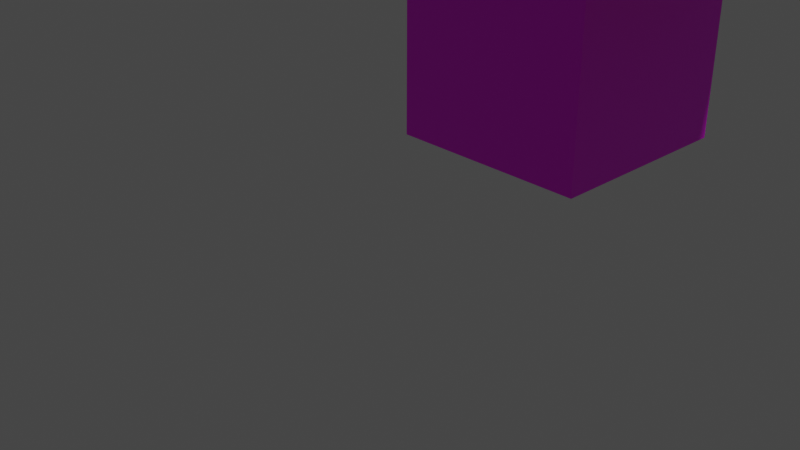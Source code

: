 # Source: cube.blend  (saved by Blender 3.4.6; exported with 4.5.12 LTS)
import bpy
from mathutils import Matrix  # noqa: F401  (used for matrix-valued properties, if any)

bpy.ops.wm.read_factory_settings(use_empty=True)
scene = bpy.context.scene
scene.name = 'Scene'

# ---- collections
col_collection = bpy.data.collections.new('Collection'); scene.collection.children.link(col_collection)

# ---- images (referenced by path relative to the original .blend; pixels are not part of the script)
import os
ASSET_DIR = os.environ.get("B2B_ASSET_DIR", "")  # directory of the original .blend (textures are referenced by path, not embedded)
HERE = os.path.dirname(os.path.abspath(__file__))  # packed textures are extracted next to this script under _unpacked/

def load_image(name, relpath, width, height, colorspace="sRGB"):
    """Load a texture the original file referenced (path relative to the .blend, or extracted next to this script)."""
    p = next((c for c in (os.path.join(HERE, relpath), os.path.join(ASSET_DIR, relpath)) if relpath and os.path.exists(c)), "")
    if p:
        img = bpy.data.images.load(p, check_existing=True)
        img.name = name
    else:  # same state as the original file: an image datablock whose file is absent (Cycles renders it pink)
        img = bpy.data.images.new(name, width, height)
        img.source = "FILE"
        img.filepath = "//" + (relpath or name)
    img.colorspace_settings.name = colorspace
    return img
img_background_png = load_image('background.png', 'background.png', 1024, 1024, 'sRGB')

# ---- materials (node trees are filled in below, after node groups)
mat_material = bpy.data.materials.new('Material')
mat_material.alpha_threshold = 0.0
mat_material.use_transparent_shadow = False
mat_material.line_color = (0.0, 0.0, 0.0, 1.0)
mat_material_002 = bpy.data.materials.new('Material.002')
mat_material_002.use_transparent_shadow = False
mat_material_003 = bpy.data.materials.new('Material.003')
mat_material_003.use_transparent_shadow = False

# ---- material node trees
mat_material.use_nodes = True; mat_material.node_tree.nodes.clear()
_N = mat_material.node_tree.nodes; _L = mat_material.node_tree.links
n0 = _N.new('ShaderNodeOutputMaterial'); n0.name = 'Material Output'; n0.location = (300, 300)
n1 = _N.new('ShaderNodeBsdfPrincipled'); n1.name = 'Principled BSDF'; n1.location = (10, 300)
n1.distribution = 'GGX'
n1.subsurface_method = 'BURLEY'
n1.inputs[2].default_value = 0.4
n1.inputs[3].default_value = 1.45
n1.inputs[27].default_value = (0.0, 0.0, 0.0, 1.0)
n1.inputs[28].default_value = 1.0
n2 = _N.new('ShaderNodeTexImage'); n2.name = 'Image Texture'; n2.location = (-372, 273)
n2.image = img_background_png
_L.new(n1.outputs[0], n0.inputs[0])
_L.new(n2.outputs[0], n1.inputs[0])
n0.is_active_output = True
mat_material_002.use_nodes = True; mat_material_002.node_tree.nodes.clear()
_N = mat_material_002.node_tree.nodes; _L = mat_material_002.node_tree.links
n0 = _N.new('ShaderNodeOutputMaterial'); n0.name = 'Material Output'; n0.location = (300, 300)
n1 = _N.new('ShaderNodeBsdfPrincipled'); n1.name = 'Principled BSDF'; n1.location = (10, 300)
n1.distribution = 'GGX'
n1.subsurface_method = 'RANDOM_WALK_SKIN'
n1.inputs[0].default_value = (0.8, 0.2856, 0.0, 1.0)
n1.inputs[3].default_value = 1.45
n1.inputs[27].default_value = (0.0, 0.0, 0.0, 1.0)
n1.inputs[28].default_value = 1.0
_L.new(n1.outputs[0], n0.inputs[0])
n0.is_active_output = True
mat_material_003.use_nodes = True; mat_material_003.node_tree.nodes.clear()
_N = mat_material_003.node_tree.nodes; _L = mat_material_003.node_tree.links
n0 = _N.new('ShaderNodeBsdfPrincipled'); n0.name = 'Principled BSDF'; n0.location = (10, 300)
n0.distribution = 'GGX'
n0.subsurface_method = 'RANDOM_WALK_SKIN'
n0.inputs[0].default_value = (0.0, 0.008924, 0.8, 1.0)
n0.inputs[3].default_value = 1.45
n0.inputs[27].default_value = (0.0, 0.0, 0.0, 1.0)
n0.inputs[28].default_value = 1.0
n1 = _N.new('ShaderNodeOutputMaterial'); n1.name = 'Material Output'; n1.location = (300, 300)
_L.new(n0.outputs[0], n1.inputs[0])
n1.is_active_output = True

# ---- world
world_world = bpy.data.worlds.new('World'); scene.world = world_world
world_world.use_nodes = True; world_world.node_tree.nodes.clear()
_N = world_world.node_tree.nodes; _L = world_world.node_tree.links
n0 = _N.new('ShaderNodeOutputWorld'); n0.name = 'World Output'; n0.location = (300, 300)
n1 = _N.new('ShaderNodeBackground'); n1.name = 'Background'; n1.location = (10, 300)
n1.inputs[0].default_value = (0.05088, 0.05088, 0.05088, 1.0)
_L.new(n1.outputs[0], n0.inputs[0])
n0.is_active_output = True
world_world.color = (0.05088, 0.05088, 0.05088)
world_world.use_sun_shadow = False
world_world.sun_shadow_jitter_overblur = 0.0

# ---- cameras
cam_camera = bpy.data.cameras.new('Camera')
cam_camera.clip_end = 100.0
cam_camera.ortho_scale = 7.314

# ---- lights
light_light = bpy.data.lights.new('Light', 'POINT')
light_light.transmission_factor = 0.0
light_light.energy = 1000.0
light_light.shadow_soft_size = 0.1
light_light.shadow_maximum_resolution = 0.006
light_light.use_absolute_resolution = True

# ---- meshes
me_cube = bpy.data.meshes.new('Cube')
me_cube.from_pydata([(1.0, 1.0, 1.0), (1.0, 1.0, -1.0), (1.0, -1.0, 1.0), (1.0, -1.0, -1.0), (-1.0, 1.0, 1.0), (-1.0, 1.0, -1.0), (-1.0, -1.0, 1.0), (-1.0, -1.0, -1.0)], [], [(0, 4, 6, 2), (3, 2, 6, 7), (7, 6, 4, 5), (5, 1, 3, 7), (1, 0, 2, 3), (5, 4, 0, 1)])
_uv = me_cube.uv_layers.new(name='UVMap')
_uv.uv.foreach_set('vector', [0.0001998, 0.0001998, 0.3331, 0.0001998, 0.3331, 0.3331, 0.0001998, 0.3331, 0.3331, 0.9998, 0.0001998, 0.9998, 0.0001998, 0.6669, 0.3331, 0.6669, 0.6665, 0.0001998, 0.6665, 0.3331, 0.3335, 0.3331, 0.3335, 0.0001998, 0.3335, 0.3335, 0.6665, 0.3335, 0.6665, 0.6665, 0.3335, 0.6665, 0.9998, 0.3331, 0.6669, 0.3331, 0.6669, 0.0001998, 0.9998, 0.0001998, 0.3331, 0.3335, 0.3331, 0.6665, 0.0001998, 0.6665, 0.0001998, 0.3335])
me_cube.materials.append(mat_material)
me_cube.materials.append(mat_material_002)
me_cube.materials.append(mat_material_003)
me_cube.use_remesh_preserve_volume = False
me_cube.use_remesh_preserve_attributes = False
me_cube.use_mirror_vertex_groups = False
me_cube.update()
me_cube_001 = bpy.data.meshes.new('Cube.001')
me_cube_001.from_pydata([(1.379, 0.7616, 1.645), (1.379, 0.7616, 3.645), (1.575, 0.7424, 1.645), (1.575, 0.7424, 3.645), (1.762, 0.6854, 1.645), (1.762, 0.6854, 3.645), (1.935, 0.593, 1.645), (1.935, 0.593, 3.645), (2.087, 0.4687, 1.645), (2.087, 0.4687, 3.645), (2.211, 0.3171, 1.645), (2.211, 0.3171, 3.645), (2.303, 0.1443, 1.645), (2.303, 0.1443, 3.645), (2.36, -0.04334, 1.645), (2.36, -0.04334, 3.645), (2.379, -0.2384, 1.645), (2.379, -0.2384, 3.645), (2.36, -0.4335, 1.645), (2.36, -0.4335, 3.645), (2.303, -0.6211, 1.645), (2.303, -0.6211, 3.645), (2.211, -0.794, 1.645), (2.211, -0.794, 3.645), (2.087, -0.9455, 1.645), (2.087, -0.9455, 3.645), (1.935, -1.07, 1.645), (1.935, -1.07, 3.645), (1.762, -1.162, 1.645), (1.762, -1.162, 3.645), (1.575, -1.219, 1.645), (1.575, -1.219, 3.645), (1.379, -1.238, 1.645), (1.379, -1.238, 3.645), (1.184, -1.219, 1.645), (1.184, -1.219, 3.645), (0.9968, -1.162, 1.645), (0.9968, -1.162, 3.645), (0.8239, -1.07, 1.645), (0.8239, -1.07, 3.645), (0.6724, -0.9455, 1.645), (0.6724, -0.9455, 3.645), (0.548, -0.794, 1.645), (0.548, -0.794, 3.645), (0.4556, -0.6211, 1.645), (0.4556, -0.6211, 3.645), (0.3987, -0.4335, 1.645), (0.3987, -0.4335, 3.645), (0.3795, -0.2384, 1.645), (0.3795, -0.2384, 3.645), (0.3987, -0.04334, 1.645), (0.3987, -0.04334, 3.645), (0.4556, 0.1443, 1.645), (0.4556, 0.1443, 3.645), (0.548, 0.3171, 1.645), (0.548, 0.3171, 3.645), (0.6724, 0.4687, 1.645), (0.6724, 0.4687, 3.645), (0.8239, 0.593, 1.645), (0.8239, 0.593, 3.645), (0.9968, 0.6854, 1.645), (0.9968, 0.6854, 3.645), (1.184, 0.7424, 1.645), (1.184, 0.7424, 3.645)], [], [(0, 1, 3, 2), (2, 3, 5, 4), (4, 5, 7, 6), (6, 7, 9, 8), (8, 9, 11, 10), (10, 11, 13, 12), (12, 13, 15, 14), (14, 15, 17, 16), (16, 17, 19, 18), (18, 19, 21, 20), (20, 21, 23, 22), (22, 23, 25, 24), (24, 25, 27, 26), (26, 27, 29, 28), (28, 29, 31, 30), (30, 31, 33, 32), (32, 33, 35, 34), (34, 35, 37, 36), (36, 37, 39, 38), (38, 39, 41, 40), (40, 41, 43, 42), (42, 43, 45, 44), (44, 45, 47, 46), (46, 47, 49, 48), (48, 49, 51, 50), (50, 51, 53, 52), (52, 53, 55, 54), (54, 55, 57, 56), (56, 57, 59, 58), (58, 59, 61, 60), (3, 1, 63, 61, 59, 57, 55, 53, 51, 49, 47, 45, 43, 41, 39, 37, 35, 33, 31, 29, 27, 25, 23, 21, 19, 17, 15, 13, 11, 9, 7, 5), (60, 61, 63, 62), (62, 63, 1, 0), (0, 2, 4, 6, 8, 10, 12, 14, 16, 18, 20, 22, 24, 26, 28, 30, 32, 34, 36, 38, 40, 42, 44, 46, 48, 50, 52, 54, 56, 58, 60, 62)])
me_cube_001.polygons.foreach_set('material_index', [1, 1, 1, 1, 1, 1, 1, 1, 1, 1, 1, 1, 1, 1, 1, 1, 1, 1, 1, 1, 1, 1, 1, 1, 1, 1, 1, 1, 1, 1, 1, 1, 1, 1])
_uv = me_cube_001.uv_layers.new(name='UVMap')
_uv.uv.foreach_set('vector', [1.0, 0.5, 1.0, 1.0, 0.9688, 1.0, 0.9688, 0.5, 0.9688, 0.5, 0.9688, 1.0, 0.9375, 1.0, 0.9375, 0.5, 0.9375, 0.5, 0.9375, 1.0, 0.9062, 1.0, 0.9062, 0.5, 0.9062, 0.5, 0.9062, 1.0, 0.875, 1.0, 0.875, 0.5, 0.875, 0.5, 0.875, 1.0, 0.8438, 1.0, 0.8438, 0.5, 0.8438, 0.5, 0.8438, 1.0, 0.8125, 1.0, 0.8125, 0.5, 0.8125, 0.5, 0.8125, 1.0, 0.7812, 1.0, 0.7812, 0.5, 0.7812, 0.5, 0.7812, 1.0, 0.75, 1.0, 0.75, 0.5, 0.75, 0.5, 0.75, 1.0, 0.7188, 1.0, 0.7188, 0.5, 0.7188, 0.5, 0.7188, 1.0, 0.6875, 1.0, 0.6875, 0.5, 0.6875, 0.5, 0.6875, 1.0, 0.6562, 1.0, 0.6562, 0.5, 0.6562, 0.5, 0.6562, 1.0, 0.625, 1.0, 0.625, 0.5, 0.625, 0.5, 0.625, 1.0, 0.5938, 1.0, 0.5938, 0.5, 0.5938, 0.5, 0.5938, 1.0, 0.5625, 1.0, 0.5625, 0.5, 0.5625, 0.5, 0.5625, 1.0, 0.5312, 1.0, 0.5312, 0.5, 0.5312, 0.5, 0.5312, 1.0, 0.5, 1.0, 0.5, 0.5, 0.5, 0.5, 0.5, 1.0, 0.4688, 1.0, 0.4688, 0.5, 0.4688, 0.5, 0.4688, 1.0, 0.4375, 1.0, 0.4375, 0.5, 0.4375, 0.5, 0.4375, 1.0, 0.4062, 1.0, 0.4062, 0.5, 0.4062, 0.5, 0.4062, 1.0, 0.375, 1.0, 0.375, 0.5, 0.375, 0.5, 0.375, 1.0, 0.3438, 1.0, 0.3438, 0.5, 0.3438, 0.5, 0.3438, 1.0, 0.3125, 1.0, 0.3125, 0.5, 0.3125, 0.5, 0.3125, 1.0, 0.2812, 1.0, 0.2812, 0.5, 0.2812, 0.5, 0.2812, 1.0, 0.25, 1.0, 0.25, 0.5, 0.25, 0.5, 0.25, 1.0, 0.2188, 1.0, 0.2188, 0.5, 0.2188, 0.5, 0.2188, 1.0, 0.1875, 1.0, 0.1875, 0.5, 0.1875, 0.5, 0.1875, 1.0, 0.1562, 1.0, 0.1562, 0.5, 0.1562, 0.5, 0.1562, 1.0, 0.125, 1.0, 0.125, 0.5, 0.125, 0.5, 0.125, 1.0, 0.09375, 1.0, 0.09375, 0.5, 0.09375, 0.5, 0.09375, 1.0, 0.0625, 1.0, 0.0625, 0.5, 0.2968, 0.4854, 0.25, 0.49, 0.2032, 0.4854, 0.1582, 0.4717, 0.1167, 0.4496, 0.08029, 0.4197, 0.05045, 0.3833, 0.02827, 0.3418, 0.01461, 0.2968, 0.01, 0.25, 0.01461, 0.2032, 0.02827, 0.1582, 0.05045, 0.1167, 0.08029, 0.08029, 0.1167, 0.05045, 0.1582, 0.02827, 0.2032, 0.01461, 0.25, 0.01, 0.2968, 0.01461, 0.3418, 0.02827, 0.3833, 0.05045, 0.4197, 0.08029, 0.4496, 0.1167, 0.4717, 0.1582, 0.4854, 0.2032, 0.49, 0.25, 0.4854, 0.2968, 0.4717, 0.3418, 0.4496, 0.3833, 0.4197, 0.4197, 0.3833, 0.4496, 0.3418, 0.4717, 0.0625, 0.5, 0.0625, 1.0, 0.03125, 1.0, 0.03125, 0.5, 0.03125, 0.5, 0.03125, 1.0, 0.0, 1.0, 0.0, 0.5, 0.75, 0.49, 0.7968, 0.4854, 0.8418, 0.4717, 0.8833, 0.4496, 0.9197, 0.4197, 0.9496, 0.3833, 0.9717, 0.3418, 0.9854, 0.2968, 0.99, 0.25, 0.9854, 0.2032, 0.9717, 0.1582, 0.9496, 0.1167, 0.9197, 0.08029, 0.8833, 0.05045, 0.8418, 0.02827, 0.7968, 0.01461, 0.75, 0.01, 0.7032, 0.01461, 0.6582, 0.02827, 0.6167, 0.05045, 0.5803, 0.08029, 0.5504, 0.1167, 0.5283, 0.1582, 0.5146, 0.2032, 0.51, 0.25, 0.5146, 0.2968, 0.5283, 0.3418, 0.5504, 0.3833, 0.5803, 0.4197, 0.6167, 0.4496, 0.6582, 0.4717, 0.7032, 0.4854])
me_cube_001.materials.append(mat_material)
me_cube_001.materials.append(mat_material_002)
me_cube_001.materials.append(mat_material_003)
me_cube_001.use_remesh_preserve_volume = False
me_cube_001.use_remesh_preserve_attributes = False
me_cube_001.use_mirror_vertex_groups = False
me_cube_001.update()
me_cube_002 = bpy.data.meshes.new('Cube.002')
me_cube_002.from_pydata([(-2.602, 1.747, 2.364), (-2.407, 1.728, 2.364), (-2.219, 1.671, 2.364), (-2.047, 1.579, 2.364), (-1.895, 1.455, 2.364), (-1.771, 1.303, 2.364), (-1.678, 1.13, 2.364), (-1.621, 0.9425, 2.364), (-1.602, 0.7474, 2.364), (-1.621, 0.5523, 2.364), (-1.678, 0.3647, 2.364), (-1.771, 0.1919, 2.364), (-1.895, 0.04031, 2.364), (-2.047, -0.08405, 2.364), (-2.219, -0.1765, 2.364), (-2.407, -0.2334, 2.364), (-2.602, -0.2526, 2.364), (-2.797, -0.2334, 2.364), (-2.985, -0.1765, 2.364), (-3.158, -0.08405, 2.364), (-3.309, 0.04031, 2.364), (-3.434, 0.1919, 2.364), (-3.526, 0.3647, 2.364), (-3.583, 0.5523, 2.364), (-3.602, 0.7474, 2.364), (-3.583, 0.9425, 2.364), (-3.526, 1.13, 2.364), (-3.434, 1.303, 2.364), (-3.309, 1.455, 2.364), (-3.158, 1.579, 2.364), (-2.985, 1.671, 2.364), (-2.797, 1.728, 2.364), (-2.602, 0.7474, 4.364)], [], [(0, 32, 1), (1, 32, 2), (2, 32, 3), (3, 32, 4), (4, 32, 5), (5, 32, 6), (6, 32, 7), (7, 32, 8), (8, 32, 9), (9, 32, 10), (10, 32, 11), (11, 32, 12), (12, 32, 13), (13, 32, 14), (14, 32, 15), (15, 32, 16), (16, 32, 17), (17, 32, 18), (18, 32, 19), (19, 32, 20), (20, 32, 21), (21, 32, 22), (22, 32, 23), (23, 32, 24), (24, 32, 25), (25, 32, 26), (26, 32, 27), (27, 32, 28), (28, 32, 29), (29, 32, 30), (0, 1, 2, 3, 4, 5, 6, 7, 8, 9, 10, 11, 12, 13, 14, 15, 16, 17, 18, 19, 20, 21, 22, 23, 24, 25, 26, 27, 28, 29, 30, 31), (30, 32, 31), (31, 32, 0)])
me_cube_002.polygons.foreach_set('material_index', [2, 2, 2, 2, 2, 2, 2, 2, 2, 2, 2, 2, 2, 2, 2, 2, 2, 2, 2, 2, 2, 2, 2, 2, 2, 2, 2, 2, 2, 2, 2, 2, 2])
_uv = me_cube_002.uv_layers.new(name='UVMap')
_uv.uv.foreach_set('vector', [0.25, 0.49, 0.25, 0.25, 0.2968, 0.4854, 0.2968, 0.4854, 0.25, 0.25, 0.3418, 0.4717, 0.3418, 0.4717, 0.25, 0.25, 0.3833, 0.4496, 0.3833, 0.4496, 0.25, 0.25, 0.4197, 0.4197, 0.4197, 0.4197, 0.25, 0.25, 0.4496, 0.3833, 0.4496, 0.3833, 0.25, 0.25, 0.4717, 0.3418, 0.4717, 0.3418, 0.25, 0.25, 0.4854, 0.2968, 0.4854, 0.2968, 0.25, 0.25, 0.49, 0.25, 0.49, 0.25, 0.25, 0.25, 0.4854, 0.2032, 0.4854, 0.2032, 0.25, 0.25, 0.4717, 0.1582, 0.4717, 0.1582, 0.25, 0.25, 0.4496, 0.1167, 0.4496, 0.1167, 0.25, 0.25, 0.4197, 0.08029, 0.4197, 0.08029, 0.25, 0.25, 0.3833, 0.05045, 0.3833, 0.05045, 0.25, 0.25, 0.3418, 0.02827, 0.3418, 0.02827, 0.25, 0.25, 0.2968, 0.01461, 0.2968, 0.01461, 0.25, 0.25, 0.25, 0.01, 0.25, 0.01, 0.25, 0.25, 0.2032, 0.01461, 0.2032, 0.01461, 0.25, 0.25, 0.1582, 0.02827, 0.1582, 0.02827, 0.25, 0.25, 0.1167, 0.05045, 0.1167, 0.05045, 0.25, 0.25, 0.08029, 0.08029, 0.08029, 0.08029, 0.25, 0.25, 0.05045, 0.1167, 0.05045, 0.1167, 0.25, 0.25, 0.02827, 0.1582, 0.02827, 0.1582, 0.25, 0.25, 0.01461, 0.2032, 0.01461, 0.2032, 0.25, 0.25, 0.01, 0.25, 0.01, 0.25, 0.25, 0.25, 0.01461, 0.2968, 0.01461, 0.2968, 0.25, 0.25, 0.02827, 0.3418, 0.02827, 0.3418, 0.25, 0.25, 0.05045, 0.3833, 0.05045, 0.3833, 0.25, 0.25, 0.08029, 0.4197, 0.08029, 0.4197, 0.25, 0.25, 0.1167, 0.4496, 0.1167, 0.4496, 0.25, 0.25, 0.1582, 0.4717, 0.75, 0.49, 0.7968, 0.4854, 0.8418, 0.4717, 0.8833, 0.4496, 0.9197, 0.4197, 0.9496, 0.3833, 0.9717, 0.3418, 0.9854, 0.2968, 0.99, 0.25, 0.9854, 0.2032, 0.9717, 0.1582, 0.9496, 0.1167, 0.9197, 0.08029, 0.8833, 0.05045, 0.8418, 0.02827, 0.7968, 0.01461, 0.75, 0.01, 0.7032, 0.01461, 0.6582, 0.02827, 0.6167, 0.05045, 0.5803, 0.08029, 0.5504, 0.1167, 0.5283, 0.1582, 0.5146, 0.2032, 0.51, 0.25, 0.5146, 0.2968, 0.5283, 0.3418, 0.5504, 0.3833, 0.5803, 0.4197, 0.6167, 0.4496, 0.6582, 0.4717, 0.7032, 0.4854, 0.1582, 0.4717, 0.25, 0.25, 0.2032, 0.4854, 0.2032, 0.4854, 0.25, 0.25, 0.25, 0.49])
me_cube_002.materials.append(mat_material)
me_cube_002.materials.append(mat_material_002)
me_cube_002.materials.append(mat_material_003)
me_cube_002.use_remesh_preserve_volume = False
me_cube_002.use_remesh_preserve_attributes = False
me_cube_002.use_mirror_vertex_groups = False
me_cube_002.update()

# ---- objects
ob_cube = bpy.data.objects.new('Cube', me_cube)
ob_light = bpy.data.objects.new('Light', light_light)
ob_camera = bpy.data.objects.new('Camera', cam_camera)
ob_cylinder = bpy.data.objects.new('Cylinder', me_cube_001)
ob_cone = bpy.data.objects.new('Cone', me_cube_002)

# ---- transforms, parenting, visibility, modifiers, constraints
ob_cube.location = (1.2, 0.91, 2.0)
ob_cube.lock_rotations_4d = False
ob_cube.empty_display_type = 'ARROWS'
ob_cube.lineart.crease_threshold = 0.0
ob_light.location = (4.076, 1.005, 5.904)
ob_light.rotation_euler = (0.6503, 0.05522, 1.866)
ob_light.lock_rotations_4d = False
ob_light.empty_display_type = 'ARROWS'
ob_light.color = (0.0, 0.0, 0.0, 0.0)
ob_light.lineart.crease_threshold = 0.0
ob_camera.location = (7.359, -6.926, 4.958)
ob_camera.rotation_euler = (1.109, 0.0, 0.8149)
ob_camera.lock_rotations_4d = False
ob_camera.empty_display_type = 'ARROWS'
ob_camera.color = (0.0, 0.0, 0.0, 0.0)
ob_camera.display_type = 'WIRE'
ob_camera.lineart.crease_threshold = 0.0
ob_cylinder.location = (1.2, 0.91, 2.0)
ob_cylinder.lock_rotations_4d = False
ob_cylinder.empty_display_type = 'ARROWS'
ob_cylinder.lineart.crease_threshold = 0.0
ob_cone.location = (1.2, 0.91, 2.0)
ob_cone.lock_rotations_4d = False
ob_cone.empty_display_type = 'ARROWS'
ob_cone.lineart.crease_threshold = 0.0

# ---- collection membership
col_collection.objects.link(ob_cube)
col_collection.objects.link(ob_light)
col_collection.objects.link(ob_camera)
col_collection.objects.link(ob_cylinder)
col_collection.objects.link(ob_cone)

# ---- scene / render settings (as saved in the file)
scene.camera = ob_camera
scene.frame_start = 1; scene.frame_end = 250; scene.frame_set(60)
scene.render.engine = 'BLENDER_EEVEE_NEXT'
scene.cycles.use_denoising = False
scene.cycles.samples = 128
scene.cycles.sampling_pattern = 'TABULATED_SOBOL'
scene.cycles.use_adaptive_sampling = False
scene.cycles.use_light_tree = False
scene.view_settings.view_transform = 'Filmic'
bpy.context.view_layer.update()
